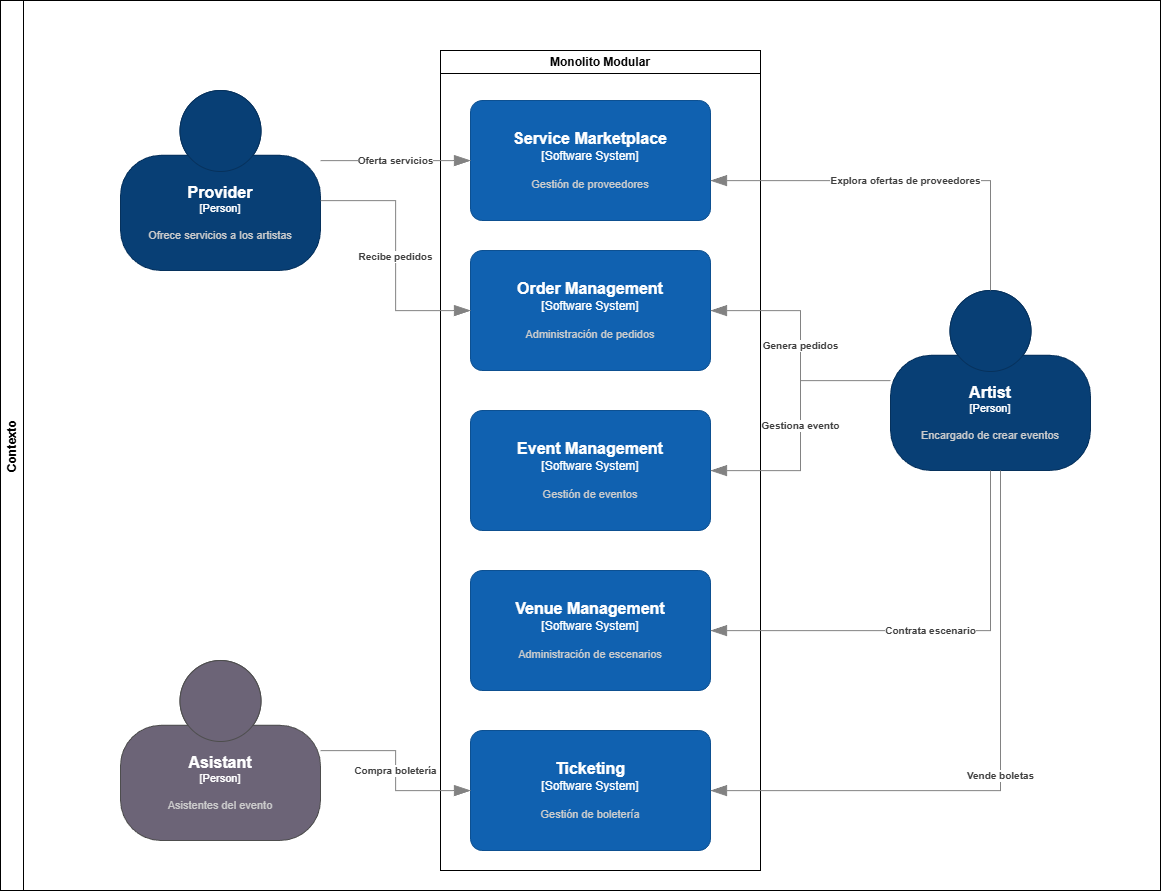

The diagram above was exported from draw.io. Its source (the exported page's mxGraphModel, read from the mxfile embedded in the PNG):
<mxGraphModel dx="1808" dy="1831" grid="1" gridSize="10" guides="1" tooltips="1" connect="1" arrows="1" fold="1" page="1" pageScale="1" pageWidth="850" pageHeight="1100" background="#ffffff" math="0" shadow="1">
  <root>
    <mxCell id="0" />
    <mxCell id="1" parent="0" />
    <object placeholders="1" c4Name="Artist" c4Type="Person" c4Description="Encargado de crear eventos" label="&lt;font style=&quot;font-size: 16px&quot;&gt;&lt;b&gt;%c4Name%&lt;/b&gt;&lt;/font&gt;&lt;div&gt;[%c4Type%]&lt;/div&gt;&lt;br&gt;&lt;div&gt;&lt;font style=&quot;font-size: 11px&quot;&gt;&lt;font color=&quot;#cccccc&quot;&gt;%c4Description%&lt;/font&gt;&lt;/div&gt;" id="2">
      <mxCell style="html=1;fontSize=11;dashed=0;whiteSpace=wrap;fillColor=#083F75;strokeColor=#06315C;fontColor=#ffffff;shape=mxgraph.c4.person2;align=center;metaEdit=1;points=[[0.5,0,0],[1,0.5,0],[1,0.75,0],[0.75,1,0],[0.5,1,0],[0.25,1,0],[0,0.75,0],[0,0.5,0]];resizable=0;" vertex="1" parent="1">
        <mxGeometry x="450" y="200" width="200" height="180" as="geometry" />
      </mxCell>
    </object>
    <object placeholders="1" c4Name="Event Management" c4Type="Software System" c4Description="Gestión de eventos" label="&lt;font style=&quot;font-size: 16px&quot;&gt;&lt;b&gt;%c4Name%&lt;/b&gt;&lt;/font&gt;&lt;div&gt;[%c4Type%]&lt;/div&gt;&lt;br&gt;&lt;div&gt;&lt;font style=&quot;font-size: 11px&quot;&gt;&lt;font color=&quot;#cccccc&quot;&gt;%c4Description%&lt;/font&gt;&lt;/div&gt;" id="3">
      <mxCell style="rounded=1;whiteSpace=wrap;html=1;labelBackgroundColor=none;fillColor=#1061B0;fontColor=#ffffff;align=center;arcSize=10;strokeColor=#0D5091;metaEdit=1;resizable=0;points=[[0.25,0,0],[0.5,0,0],[0.75,0,0],[1,0.25,0],[1,0.5,0],[1,0.75,0],[0.75,1,0],[0.5,1,0],[0.25,1,0],[0,0.75,0],[0,0.5,0],[0,0.25,0]];" vertex="1" parent="1">
        <mxGeometry x="30" y="320" width="240" height="120" as="geometry" />
      </mxCell>
    </object>
    <object placeholders="1" c4Name="Service Marketplace" c4Type="Software System" c4Description="Gestión de proveedores" label="&lt;font style=&quot;font-size: 16px&quot;&gt;&lt;b&gt;%c4Name%&lt;/b&gt;&lt;/font&gt;&lt;div&gt;[%c4Type%]&lt;/div&gt;&lt;br&gt;&lt;div&gt;&lt;font style=&quot;font-size: 11px&quot;&gt;&lt;font color=&quot;#cccccc&quot;&gt;%c4Description%&lt;/font&gt;&lt;/div&gt;" id="4">
      <mxCell style="rounded=1;whiteSpace=wrap;html=1;labelBackgroundColor=none;fillColor=#1061B0;fontColor=#ffffff;align=center;arcSize=10;strokeColor=#0D5091;metaEdit=1;resizable=0;points=[[0.25,0,0],[0.5,0,0],[0.75,0,0],[1,0.25,0],[1,0.5,0],[1,0.75,0],[0.75,1,0],[0.5,1,0],[0.25,1,0],[0,0.75,0],[0,0.5,0],[0,0.25,0]];" vertex="1" parent="1">
        <mxGeometry x="30" y="10" width="240" height="120" as="geometry" />
      </mxCell>
    </object>
    <object placeholders="1" c4Name="Venue Management" c4Type="Software System" c4Description="Administración de escenarios" label="&lt;font style=&quot;font-size: 16px&quot;&gt;&lt;b&gt;%c4Name%&lt;/b&gt;&lt;/font&gt;&lt;div&gt;[%c4Type%]&lt;/div&gt;&lt;br&gt;&lt;div&gt;&lt;font style=&quot;font-size: 11px&quot;&gt;&lt;font color=&quot;#cccccc&quot;&gt;%c4Description%&lt;/font&gt;&lt;/div&gt;" id="5">
      <mxCell style="rounded=1;whiteSpace=wrap;html=1;labelBackgroundColor=none;fillColor=#1061B0;fontColor=#ffffff;align=center;arcSize=10;strokeColor=#0D5091;metaEdit=1;resizable=0;points=[[0.25,0,0],[0.5,0,0],[0.75,0,0],[1,0.25,0],[1,0.5,0],[1,0.75,0],[0.75,1,0],[0.5,1,0],[0.25,1,0],[0,0.75,0],[0,0.5,0],[0,0.25,0]];" vertex="1" parent="1">
        <mxGeometry x="30" y="480" width="240" height="120" as="geometry" />
      </mxCell>
    </object>
    <object placeholders="1" c4Name="Order Management " c4Type="Software System" c4Description="Administración de pedidos" label="&lt;font style=&quot;font-size: 16px&quot;&gt;&lt;b&gt;%c4Name%&lt;/b&gt;&lt;/font&gt;&lt;div&gt;[%c4Type%]&lt;/div&gt;&lt;br&gt;&lt;div&gt;&lt;font style=&quot;font-size: 11px&quot;&gt;&lt;font color=&quot;#cccccc&quot;&gt;%c4Description%&lt;/font&gt;&lt;/div&gt;" id="6">
      <mxCell style="rounded=1;whiteSpace=wrap;html=1;labelBackgroundColor=none;fillColor=#1061B0;fontColor=#ffffff;align=center;arcSize=10;strokeColor=#0D5091;metaEdit=1;resizable=0;points=[[0.25,0,0],[0.5,0,0],[0.75,0,0],[1,0.25,0],[1,0.5,0],[1,0.75,0],[0.75,1,0],[0.5,1,0],[0.25,1,0],[0,0.75,0],[0,0.5,0],[0,0.25,0]];" vertex="1" parent="1">
        <mxGeometry x="30" y="160" width="240" height="120" as="geometry" />
      </mxCell>
    </object>
    <object placeholders="1" c4Name="Ticketing" c4Type="Software System" c4Description="Gestión de boletería" label="&lt;font style=&quot;font-size: 16px&quot;&gt;&lt;b&gt;%c4Name%&lt;/b&gt;&lt;/font&gt;&lt;div&gt;[%c4Type%]&lt;/div&gt;&lt;br&gt;&lt;div&gt;&lt;font style=&quot;font-size: 11px&quot;&gt;&lt;font color=&quot;#cccccc&quot;&gt;%c4Description%&lt;/font&gt;&lt;/div&gt;" id="7">
      <mxCell style="rounded=1;whiteSpace=wrap;html=1;labelBackgroundColor=none;fillColor=#1061B0;fontColor=#ffffff;align=center;arcSize=10;strokeColor=#0D5091;metaEdit=1;resizable=0;points=[[0.25,0,0],[0.5,0,0],[0.75,0,0],[1,0.25,0],[1,0.5,0],[1,0.75,0],[0.75,1,0],[0.5,1,0],[0.25,1,0],[0,0.75,0],[0,0.5,0],[0,0.25,0]];" vertex="1" parent="1">
        <mxGeometry x="30" y="640" width="240" height="120" as="geometry" />
      </mxCell>
    </object>
    <mxCell id="8" value="Contexto" style="swimlane;horizontal=0;whiteSpace=wrap;html=1;" vertex="1" parent="1">
      <mxGeometry x="-440" y="-90" width="1160" height="890" as="geometry" />
    </mxCell>
    <object placeholders="1" c4Name="Asistant" c4Type="Person" c4Description="Asistentes del evento" label="&lt;font style=&quot;font-size: 16px&quot;&gt;&lt;b&gt;%c4Name%&lt;/b&gt;&lt;/font&gt;&lt;div&gt;[%c4Type%]&lt;/div&gt;&lt;br&gt;&lt;div&gt;&lt;font style=&quot;font-size: 11px&quot;&gt;&lt;font color=&quot;#cccccc&quot;&gt;%c4Description%&lt;/font&gt;&lt;/div&gt;" id="9">
      <mxCell style="html=1;fontSize=11;dashed=0;whiteSpace=wrap;fillColor=#6C6477;strokeColor=#4D4D4D;fontColor=#ffffff;shape=mxgraph.c4.person2;align=center;metaEdit=1;points=[[0.5,0,0],[1,0.5,0],[1,0.75,0],[0.75,1,0],[0.5,1,0],[0.25,1,0],[0,0.75,0],[0,0.5,0]];resizable=0;" vertex="1" parent="8">
        <mxGeometry x="120" y="660" width="200" height="180" as="geometry" />
      </mxCell>
    </object>
    <mxCell id="10" value="Monolito Modular" style="swimlane;whiteSpace=wrap;html=1;" vertex="1" parent="8">
      <mxGeometry x="440" y="50" width="320" height="820" as="geometry" />
    </mxCell>
    <object placeholders="1" c4Name="Provider" c4Type="Person" c4Description="Ofrece servicios a los artistas" label="&lt;font style=&quot;font-size: 16px&quot;&gt;&lt;b&gt;%c4Name%&lt;/b&gt;&lt;/font&gt;&lt;div&gt;[%c4Type%]&lt;/div&gt;&lt;br&gt;&lt;div&gt;&lt;font style=&quot;font-size: 11px&quot;&gt;&lt;font color=&quot;#cccccc&quot;&gt;%c4Description%&lt;/font&gt;&lt;/div&gt;" id="11">
      <mxCell style="html=1;fontSize=11;dashed=0;whiteSpace=wrap;fillColor=#083F75;strokeColor=#06315C;fontColor=#ffffff;shape=mxgraph.c4.person2;align=center;metaEdit=1;points=[[0.5,0,0],[1,0.5,0],[1,0.75,0],[0.75,1,0],[0.5,1,0],[0.25,1,0],[0,0.75,0],[0,0.5,0]];resizable=0;" vertex="1" parent="8">
        <mxGeometry x="120" y="90" width="200" height="180" as="geometry" />
      </mxCell>
    </object>
    <object placeholders="1" c4Type="Relationship" c4Description="Oferta servicios" label="&lt;div style=&quot;text-align: left&quot;&gt;&lt;div style=&quot;text-align: center&quot;&gt;&lt;b&gt;%c4Description%&lt;/b&gt;&lt;/div&gt;" id="12">
      <mxCell style="endArrow=blockThin;html=1;fontSize=10;fontColor=#404040;strokeWidth=1;endFill=1;strokeColor=#828282;elbow=vertical;metaEdit=1;endSize=14;startSize=14;jumpStyle=arc;jumpSize=16;rounded=0;edgeStyle=orthogonalEdgeStyle;" edge="1" parent="1" source="11" target="4">
        <mxGeometry width="240" relative="1" as="geometry">
          <mxPoint x="50" y="380" as="sourcePoint" />
          <mxPoint x="290" y="380" as="targetPoint" />
          <Array as="points">
            <mxPoint x="-70" y="70" />
            <mxPoint x="-70" y="70" />
          </Array>
        </mxGeometry>
      </mxCell>
    </object>
    <object placeholders="1" c4Type="Relationship" c4Description="Recibe pedidos" label="&lt;div style=&quot;text-align: left&quot;&gt;&lt;div style=&quot;text-align: center&quot;&gt;&lt;b&gt;%c4Description%&lt;/b&gt;&lt;/div&gt;" id="13">
      <mxCell style="endArrow=blockThin;html=1;fontSize=10;fontColor=#404040;strokeWidth=1;endFill=1;strokeColor=#828282;elbow=vertical;metaEdit=1;endSize=14;startSize=14;jumpStyle=arc;jumpSize=16;rounded=0;edgeStyle=orthogonalEdgeStyle;" edge="1" parent="1" source="11" target="6">
        <mxGeometry width="240" relative="1" as="geometry">
          <mxPoint x="-110" y="100" as="sourcePoint" />
          <mxPoint x="40" y="80" as="targetPoint" />
          <Array as="points">
            <mxPoint x="-45" y="110" />
            <mxPoint x="-45" y="220" />
          </Array>
        </mxGeometry>
      </mxCell>
    </object>
    <object placeholders="1" c4Type="Relationship" c4Description="Genera pedidos" label="&lt;div style=&quot;text-align: left&quot;&gt;&lt;div style=&quot;text-align: center&quot;&gt;&lt;b&gt;%c4Description%&lt;/b&gt;&lt;/div&gt;" id="14">
      <mxCell style="endArrow=blockThin;html=1;fontSize=10;fontColor=#404040;strokeWidth=1;endFill=1;strokeColor=#828282;elbow=vertical;metaEdit=1;endSize=14;startSize=14;jumpStyle=arc;jumpSize=16;rounded=0;edgeStyle=orthogonalEdgeStyle;" edge="1" parent="1" source="2" target="6">
        <mxGeometry width="240" relative="1" as="geometry">
          <mxPoint x="50" y="380" as="sourcePoint" />
          <mxPoint x="290" y="380" as="targetPoint" />
        </mxGeometry>
      </mxCell>
    </object>
    <object placeholders="1" c4Type="Relationship" c4Description="Gestiona evento" label="&lt;div style=&quot;text-align: left&quot;&gt;&lt;div style=&quot;text-align: center&quot;&gt;&lt;b&gt;%c4Description%&lt;/b&gt;&lt;/div&gt;" id="15">
      <mxCell style="endArrow=blockThin;html=1;fontSize=10;fontColor=#404040;strokeWidth=1;endFill=1;strokeColor=#828282;elbow=vertical;metaEdit=1;endSize=14;startSize=14;jumpStyle=arc;jumpSize=16;rounded=0;edgeStyle=orthogonalEdgeStyle;" edge="1" parent="1" source="2" target="3">
        <mxGeometry width="240" relative="1" as="geometry">
          <mxPoint x="50" y="380" as="sourcePoint" />
          <mxPoint x="290" y="380" as="targetPoint" />
        </mxGeometry>
      </mxCell>
    </object>
    <object placeholders="1" c4Type="Relationship" c4Description="Explora ofertas de proveedores" label="&lt;div style=&quot;text-align: left&quot;&gt;&lt;div style=&quot;text-align: center&quot;&gt;&lt;b&gt;%c4Description%&lt;/b&gt;&lt;/div&gt;" id="16">
      <mxCell style="endArrow=blockThin;html=1;fontSize=10;fontColor=#404040;strokeWidth=1;endFill=1;strokeColor=#828282;elbow=vertical;metaEdit=1;endSize=14;startSize=14;jumpStyle=arc;jumpSize=16;rounded=0;edgeStyle=orthogonalEdgeStyle;" edge="1" parent="1" source="2" target="4">
        <mxGeometry width="240" relative="1" as="geometry">
          <mxPoint x="50" y="380" as="sourcePoint" />
          <mxPoint x="290" y="380" as="targetPoint" />
          <Array as="points">
            <mxPoint x="550" y="90" />
          </Array>
        </mxGeometry>
      </mxCell>
    </object>
    <object placeholders="1" c4Type="Relationship" c4Description="Contrata escenario" label="&lt;div style=&quot;text-align: left&quot;&gt;&lt;div style=&quot;text-align: center&quot;&gt;&lt;b&gt;%c4Description%&lt;/b&gt;&lt;/div&gt;" id="17">
      <mxCell style="endArrow=blockThin;html=1;fontSize=10;fontColor=#404040;strokeWidth=1;endFill=1;strokeColor=#828282;elbow=vertical;metaEdit=1;endSize=14;startSize=14;jumpStyle=arc;jumpSize=16;rounded=0;edgeStyle=orthogonalEdgeStyle;" edge="1" parent="1" source="2" target="5">
        <mxGeometry width="240" relative="1" as="geometry">
          <mxPoint x="460" y="300" as="sourcePoint" />
          <mxPoint x="280" y="390" as="targetPoint" />
          <Array as="points">
            <mxPoint x="550" y="540" />
          </Array>
        </mxGeometry>
      </mxCell>
    </object>
    <object placeholders="1" c4Type="Relationship" c4Description="Vende boletas" label="&lt;div style=&quot;text-align: left&quot;&gt;&lt;div style=&quot;text-align: center&quot;&gt;&lt;b&gt;%c4Description%&lt;/b&gt;&lt;/div&gt;" id="18">
      <mxCell style="endArrow=blockThin;html=1;fontSize=10;fontColor=#404040;strokeWidth=1;endFill=1;strokeColor=#828282;elbow=vertical;metaEdit=1;endSize=14;startSize=14;jumpStyle=arc;jumpSize=16;rounded=0;edgeStyle=orthogonalEdgeStyle;" edge="1" parent="1" source="2" target="7">
        <mxGeometry width="240" relative="1" as="geometry">
          <mxPoint x="560" y="390" as="sourcePoint" />
          <mxPoint x="280" y="550" as="targetPoint" />
          <Array as="points">
            <mxPoint x="560" y="700" />
          </Array>
        </mxGeometry>
      </mxCell>
    </object>
    <object placeholders="1" c4Type="Relationship" c4Description="Compra boletería" label="&lt;div style=&quot;text-align: left&quot;&gt;&lt;div style=&quot;text-align: center&quot;&gt;&lt;b&gt;%c4Description%&lt;/b&gt;&lt;/div&gt;" id="19">
      <mxCell style="endArrow=blockThin;html=1;fontSize=10;fontColor=#404040;strokeWidth=1;endFill=1;strokeColor=#828282;elbow=vertical;metaEdit=1;endSize=14;startSize=14;jumpStyle=arc;jumpSize=16;rounded=0;edgeStyle=orthogonalEdgeStyle;" edge="1" parent="1" source="9" target="7">
        <mxGeometry width="240" relative="1" as="geometry">
          <mxPoint x="40" y="330" as="sourcePoint" />
          <mxPoint x="280" y="330" as="targetPoint" />
        </mxGeometry>
      </mxCell>
    </object>
  </root>
</mxGraphModel>